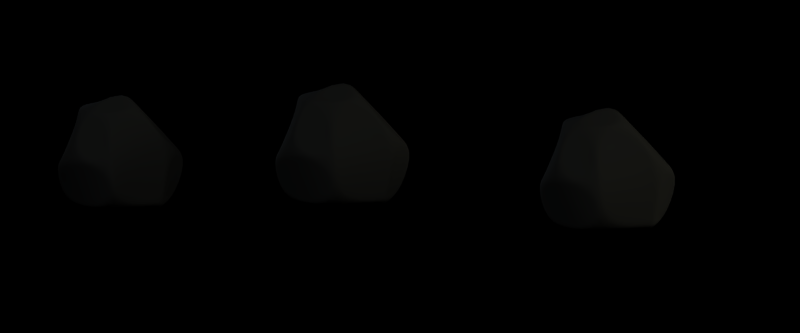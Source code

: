 # Source: explode_modifier.blend  (saved by Blender 2.57.0; exported with 4.5.12 LTS)
import bpy
from mathutils import Matrix  # noqa: F401  (used for matrix-valued properties, if any)

bpy.ops.wm.read_factory_settings(use_empty=True)
scene = bpy.context.scene
scene.name = 'Scene'

# ---- collections
col_collection_1 = bpy.data.collections.new('Collection 1'); scene.collection.children.link(col_collection_1)

# ---- materials (node trees are filled in below, after node groups)
mat_rock_001 = bpy.data.materials.new('rock.001')
mat_rock_001.alpha_threshold = 0.0
mat_rock_001.diffuse_color = (0.7744, 0.8282, 0.877, 1.0)
mat_rock_001.specular_color = (0.8939, 0.8864, 0.8093)
mat_rock_001.roughness = 1.491
mat_rock_001.specular_intensity = 0.04311
mat_rock_001.line_color = (0.0, 0.0, 0.0, 1.0)

# ---- material node trees

# ---- world
world_world = bpy.data.worlds.new('World'); scene.world = world_world
world_world.color = (0.0, 0.0, 0.0)
world_world.use_sun_shadow = False
world_world.sun_shadow_jitter_overblur = 0.0
world_world.cycles.sampling_method = 'MANUAL'
world_world.cycles.sample_map_resolution = 256

# ---- cameras
cam_camera = bpy.data.cameras.new('Camera')
cam_camera.type = 'ORTHO'
cam_camera.passepartout_alpha = 0.2
cam_camera.clip_end = 100.0
cam_camera.lens = 35.0
cam_camera.ortho_scale = 4.5
cam_camera.show_passepartout = False
cam_camera.show_safe_areas = True
cam_camera.dof.focus_distance = 0.0
cam_camera.dof.aperture_fstop = 128.0

# ---- lights
light_spot_002 = bpy.data.lights.new('Spot.002', 'POINT')
light_spot_002.color = (0.925, 0.8566, 0.6733)
light_spot_002.transmission_factor = 0.0
light_spot_002.cutoff_distance = 30.0
light_spot_002.energy = 100.0
light_spot_002.shadow_buffer_clip_start = 8.0
light_spot_002.shadow_soft_size = 1.0
light_spot_002.shadow_maximum_resolution = 0.006
light_spot_002.use_absolute_resolution = True
light_spot_002.cycles.use_multiple_importance_sampling = False
light_spot_001 = bpy.data.lights.new('Spot.001', 'SPOT')
light_spot_001.color = (1.0, 0.9971, 0.9386)
light_spot_001.transmission_factor = 0.0
light_spot_001.cutoff_distance = 30.0
light_spot_001.energy = 170.4
light_spot_001.shadow_buffer_clip_start = 8.0
light_spot_001.shadow_soft_size = 1.0
light_spot_001.shadow_maximum_resolution = 0.006
light_spot_001.use_absolute_resolution = True
light_spot_001.spot_size = 1.309
light_spot_001.cycles.use_multiple_importance_sampling = False
light_spot = bpy.data.lights.new('Spot', 'POINT')
light_spot.color = (0.925, 0.8566, 0.6733)
light_spot.transmission_factor = 0.0
light_spot.cutoff_distance = 30.0
light_spot.energy = 100.0
light_spot.shadow_buffer_clip_start = 8.0
light_spot.shadow_soft_size = 1.0
light_spot.shadow_maximum_resolution = 0.006
light_spot.use_absolute_resolution = True
light_spot.cycles.use_multiple_importance_sampling = False
light_spot_005 = bpy.data.lights.new('Spot.005', 'POINT')
light_spot_005.color = (0.7367, 0.844, 0.9625)
light_spot_005.transmission_factor = 0.0
light_spot_005.cutoff_distance = 30.0
light_spot_005.energy = 100.0
light_spot_005.shadow_buffer_clip_start = 8.0
light_spot_005.shadow_soft_size = 1.0
light_spot_005.shadow_maximum_resolution = 0.006
light_spot_005.use_absolute_resolution = True
light_spot_005.cycles.use_multiple_importance_sampling = False

# ---- meshes
me_rock_002 = bpy.data.meshes.new('rock.002')
me_rock_002.from_pydata([(1.07, 0.1718, -0.6928), (0.07662, -0.9924, -0.9798), (-1.082, 0.1632, -0.775), (-0.2335, 1.343, -0.6742), (-0.01765, -0.7598, 0.7762), (-0.7499, -0.07325, 0.9653), (0.03327, 0.8834, 0.8864), (-0.5502, -0.5131, -0.9374), (0.9166, -0.3962, -0.9432), (0.6287, 0.8478, -0.8458), (-0.6542, 0.8816, -0.8287), (0.5757, -0.4587, 0.8424), (-0.5265, -0.6546, 0.8597), (-0.3415, 0.4282, 1.067), (0.5045, 0.522, 0.7394), (0.1055, -1.116, -0.1916), (1.322, 0.1901, -0.002463), (-1.194, -0.02713, -0.1453), (-0.04134, 1.364, 0.1079), (0.2381, 0.2432, -1.015), (0.1304, -0.1034, 1.256), (1.039, -0.4471, 0.136), (-0.7825, -0.8657, -0.05785), (-0.6468, 0.8926, 0.1268), (0.5801, 0.8521, 0.09734), (-0.7013, -0.8284, 0.007661), (0.02784, -1.036, -0.1257), (-0.4904, -0.6545, 0.7633), (-0.07139, -0.7412, 0.6946), (0.1249, -0.1272, 1.236), (-0.492, -0.6448, 0.8642), (0.5432, -0.4609, 0.8479), (-0.01411, -0.7437, 0.7858), (0.0779, -0.04791, 1.217), (0.4253, 0.4862, 0.768), (-0.3086, 0.3954, 1.038), (-0.4922, -0.5609, 0.8751), (0.01121, 0.7869, 0.9058), (-0.6715, -0.04889, 0.9601), (0.9841, -0.452, 0.1343), (0.1397, -1.077, -0.194), (0.5613, -0.4884, 0.7441), (0.8647, -0.4295, -0.8449), (0.03096, -0.7575, 0.685), (0.1152, -0.9654, -0.8845), (0.594, 0.7734, 0.1377), (1.016, -0.3758, 0.1922), (0.1879, -0.0893, 1.184), (1.264, 0.1757, 0.04756), (0.5696, 0.4136, 0.7021), (0.59, -0.4101, 0.8103), (0.738, 0.004446, 0.5849), (-0.6451, 0.702, 0.1955), (-0.9207, -0.5044, 0.07434), (-1.077, -0.03913, -0.006164), (-0.4536, 0.3903, 0.7942), (-0.6558, -0.4463, 0.5147), (-0.7602, -0.05778, 0.7066), (-0.7471, -0.8125, -0.1268), (-1.085, -0.1209, -0.2268), (-0.01143, -1.022, -0.2602), (-0.5541, -0.5196, -0.8576), (-0.9961, 0.04233, -0.7227), (-0.03332, -0.9178, -0.8929), (0.6356, 0.701, -0.09605), (0.425, 0.2753, -0.8895), (1.168, 0.2267, -0.1676), (0.6704, 0.698, -0.7719), (0.8831, -0.1832, -0.8594), (0.9934, 0.2558, -0.692), (1.091, -0.3393, 0.03632), (1.232, 0.1051, -0.08682), (0.9776, -0.3285, -0.7808), (1.076, 0.03864, -0.6008), (0.1211, 0.1501, -0.9895), (-0.6039, 0.5673, -0.8424), (0.6135, -0.3096, -0.9194), (-0.4549, -0.4025, -0.9328), (-0.8436, 0.0916, -0.8141), (0.003066, -0.7528, -0.9638), (-0.5764, 0.9101, 0.1248), (-0.1085, 1.274, 0.1102), (-0.3404, 0.5513, 0.8512), (-0.6777, 0.9462, -0.6064), (-0.05083, 0.903, 0.7118), (-0.3137, 1.271, -0.5979), (0.4568, 0.895, 0.08059), (0.06419, 1.218, 0.08729), (0.4091, 0.6864, 0.4863), (0.4875, 0.8923, -0.5153), (0.1113, 0.9148, 0.5791), (-0.0572, 1.205, -0.4069), (0.8349, -0.4507, -0.9404), (0.8015, -0.2477, -1.01), (0.9191, -0.4161, -0.8739), (-0.8611, 0.6828, -0.07364), (-0.8475, 0.5828, 0.05124), (-1.07, 0.2006, -0.05296), (-1.121, 0.2258, -0.1892), (-0.9208, 0.7091, -0.5393), (-1.09, 0.3258, -0.5544), (-0.8207, 0.734, -0.773), (-0.7792, 0.859, -0.5549)], [], [(9, 19, 10, 3), (22, 15, 26, 25), (12, 22, 25, 27), (15, 4, 28, 26), (4, 12, 27, 28), (26, 28, 27, 25), (20, 12, 30, 29), (11, 20, 29, 31), (12, 4, 32, 30), (4, 11, 31, 32), (31, 29, 30, 32), (12, 20, 33, 36), (20, 14, 34, 33), (14, 6, 37, 34), (6, 13, 35, 37), (13, 5, 38, 35), (5, 12, 36, 38), (34, 37, 35, 33), (33, 35, 38, 36), (21, 11, 41, 39), (4, 15, 40, 43), (15, 1, 44, 40), (11, 4, 43, 41), (39, 41, 43, 40), (42, 39, 40, 44), (24, 14, 49, 45), (16, 24, 45, 48), (21, 16, 48, 46), (11, 21, 46, 50), (20, 11, 50, 47), (14, 20, 47, 49), (51, 49, 47, 50), (48, 51, 50, 46), (51, 48, 45, 49), (13, 23, 52, 55), (17, 22, 53, 54), (22, 12, 56, 53), (5, 13, 55, 57), (12, 5, 57, 56), (53, 56, 57, 54), (54, 57, 55, 52), (22, 17, 59, 58), (15, 22, 58, 60), (17, 2, 62, 59), (1, 15, 60, 63), (2, 7, 61, 62), (7, 1, 63, 61), (63, 60, 58, 61), (61, 58, 59, 62), (24, 16, 66, 64), (9, 24, 64, 67), (19, 9, 67, 65), (93, 19, 65, 68), (16, 0, 69, 66), (0, 8, 68, 69), (69, 68, 65, 67), (66, 69, 67, 64), (21, 94, 72, 70), (16, 21, 70, 71), (0, 16, 71, 73), (94, 0, 73, 72), (73, 71, 70, 72), (10, 19, 74, 75), (19, 93, 76, 74), (7, 2, 78, 77), (1, 7, 77, 79), (76, 79, 77, 74), (74, 77, 78, 75), (23, 13, 82, 80), (6, 18, 81, 84), (18, 3, 85, 81), (13, 6, 84, 82), (3, 10, 83, 85), (80, 82, 84, 81), (83, 80, 81, 85), (14, 24, 86, 88), (24, 9, 89, 86), (18, 6, 90, 87), (3, 18, 87, 91), (6, 14, 88, 90), (9, 3, 91, 89), (86, 89, 91, 87), (88, 86, 87, 90), (76, 92, 1, 79), (42, 44, 1, 92), (92, 76, 93, 8), (8, 93, 68), (21, 39, 42, 94), (8, 94, 42, 92), (0, 94, 8), (52, 23, 95, 96), (54, 52, 96, 97), (17, 54, 97, 98), (2, 17, 98, 100), (95, 98, 97, 96), (100, 98, 95, 99), (101, 10, 75), (23, 102, 95), (95, 102, 101, 99), (75, 78, 2, 101), (99, 101, 2, 100), (83, 102, 23, 80), (83, 10, 101, 102)])
me_rock_002.polygons.foreach_set('use_smooth', [True] * 103)
me_rock_002.materials.append(mat_rock_001)
me_rock_002.use_remesh_preserve_volume = False
me_rock_002.use_remesh_preserve_attributes = False
me_rock_002.use_mirror_vertex_groups = False
me_rock_002.update()
me_rock_001 = bpy.data.meshes.new('rock.001')
me_rock_001.from_pydata([(1.07, 0.1718, -0.6928), (0.07662, -0.9924, -0.9798), (-1.082, 0.1632, -0.775), (-0.2335, 1.343, -0.6742), (-0.01765, -0.7598, 0.7762), (-0.7499, -0.07325, 0.9653), (0.03327, 0.8834, 0.8864), (-0.5502, -0.5131, -0.9374), (0.9166, -0.3962, -0.9432), (0.6287, 0.8478, -0.8458), (-0.6542, 0.8816, -0.8287), (0.5757, -0.4587, 0.8424), (-0.5265, -0.6546, 0.8597), (-0.3415, 0.4282, 1.067), (0.5045, 0.522, 0.7394), (0.1055, -1.116, -0.1916), (1.322, 0.1901, -0.002463), (-1.194, -0.02713, -0.1453), (-0.04134, 1.364, 0.1079), (0.2381, 0.2432, -1.015), (0.1304, -0.1034, 1.256), (1.039, -0.4471, 0.136), (-0.7825, -0.8657, -0.05785), (-0.6468, 0.8926, 0.1268), (0.5801, 0.8521, 0.09734), (-0.7013, -0.8284, 0.007661), (0.02784, -1.036, -0.1257), (-0.4904, -0.6545, 0.7633), (-0.07139, -0.7412, 0.6946), (0.1249, -0.1272, 1.236), (-0.492, -0.6448, 0.8642), (0.5432, -0.4609, 0.8479), (-0.01411, -0.7437, 0.7858), (0.0779, -0.04791, 1.217), (0.4253, 0.4862, 0.768), (-0.3086, 0.3954, 1.038), (-0.4922, -0.5609, 0.8751), (0.01121, 0.7869, 0.9058), (-0.6715, -0.04889, 0.9601), (0.9841, -0.452, 0.1343), (0.1397, -1.077, -0.194), (0.5613, -0.4884, 0.7441), (0.8647, -0.4295, -0.8449), (0.03096, -0.7575, 0.685), (0.1152, -0.9654, -0.8845), (0.594, 0.7734, 0.1377), (1.016, -0.3758, 0.1922), (0.1879, -0.0893, 1.184), (1.264, 0.1757, 0.04756), (0.5696, 0.4136, 0.7021), (0.59, -0.4101, 0.8103), (0.738, 0.004446, 0.5849), (-0.6451, 0.702, 0.1955), (-0.9207, -0.5044, 0.07434), (-1.077, -0.03913, -0.006164), (-0.4536, 0.3903, 0.7942), (-0.6558, -0.4463, 0.5147), (-0.7602, -0.05778, 0.7066), (-0.7471, -0.8125, -0.1268), (-1.085, -0.1209, -0.2268), (-0.01143, -1.022, -0.2602), (-0.5541, -0.5196, -0.8576), (-0.9961, 0.04233, -0.7227), (-0.03332, -0.9178, -0.8929), (0.6356, 0.701, -0.09605), (0.425, 0.2753, -0.8895), (1.168, 0.2267, -0.1676), (0.6704, 0.698, -0.7719), (0.8831, -0.1832, -0.8594), (0.9934, 0.2558, -0.692), (1.091, -0.3393, 0.03632), (1.232, 0.1051, -0.08682), (0.9776, -0.3285, -0.7808), (1.076, 0.03864, -0.6008), (0.1211, 0.1501, -0.9895), (-0.6039, 0.5673, -0.8424), (0.6135, -0.3096, -0.9194), (-0.4549, -0.4025, -0.9328), (-0.8436, 0.0916, -0.8141), (0.003066, -0.7528, -0.9638), (-0.5764, 0.9101, 0.1248), (-0.1085, 1.274, 0.1102), (-0.3404, 0.5513, 0.8512), (-0.6777, 0.9462, -0.6064), (-0.05083, 0.903, 0.7118), (-0.3137, 1.271, -0.5979), (0.4568, 0.895, 0.08059), (0.06419, 1.218, 0.08729), (0.4091, 0.6864, 0.4863), (0.4875, 0.8923, -0.5153), (0.1113, 0.9148, 0.5791), (-0.0572, 1.205, -0.4069), (0.8349, -0.4507, -0.9404), (0.8015, -0.2477, -1.01), (0.9191, -0.4161, -0.8739), (-0.8611, 0.6828, -0.07364), (-0.8475, 0.5828, 0.05124), (-1.07, 0.2006, -0.05296), (-1.121, 0.2258, -0.1892), (-0.9208, 0.7091, -0.5393), (-1.09, 0.3258, -0.5544), (-0.8207, 0.734, -0.773), (-0.7792, 0.859, -0.5549)], [], [(9, 19, 10, 3), (22, 15, 26, 25), (12, 22, 25, 27), (15, 4, 28, 26), (4, 12, 27, 28), (26, 28, 27, 25), (20, 12, 30, 29), (11, 20, 29, 31), (12, 4, 32, 30), (4, 11, 31, 32), (31, 29, 30, 32), (12, 20, 33, 36), (20, 14, 34, 33), (14, 6, 37, 34), (6, 13, 35, 37), (13, 5, 38, 35), (5, 12, 36, 38), (34, 37, 35, 33), (33, 35, 38, 36), (21, 11, 41, 39), (4, 15, 40, 43), (15, 1, 44, 40), (11, 4, 43, 41), (39, 41, 43, 40), (42, 39, 40, 44), (24, 14, 49, 45), (16, 24, 45, 48), (21, 16, 48, 46), (11, 21, 46, 50), (20, 11, 50, 47), (14, 20, 47, 49), (51, 49, 47, 50), (48, 51, 50, 46), (51, 48, 45, 49), (13, 23, 52, 55), (17, 22, 53, 54), (22, 12, 56, 53), (5, 13, 55, 57), (12, 5, 57, 56), (53, 56, 57, 54), (54, 57, 55, 52), (22, 17, 59, 58), (15, 22, 58, 60), (17, 2, 62, 59), (1, 15, 60, 63), (2, 7, 61, 62), (7, 1, 63, 61), (63, 60, 58, 61), (61, 58, 59, 62), (24, 16, 66, 64), (9, 24, 64, 67), (19, 9, 67, 65), (93, 19, 65, 68), (16, 0, 69, 66), (0, 8, 68, 69), (69, 68, 65, 67), (66, 69, 67, 64), (21, 94, 72, 70), (16, 21, 70, 71), (0, 16, 71, 73), (94, 0, 73, 72), (73, 71, 70, 72), (10, 19, 74, 75), (19, 93, 76, 74), (7, 2, 78, 77), (1, 7, 77, 79), (76, 79, 77, 74), (74, 77, 78, 75), (23, 13, 82, 80), (6, 18, 81, 84), (18, 3, 85, 81), (13, 6, 84, 82), (3, 10, 83, 85), (80, 82, 84, 81), (83, 80, 81, 85), (14, 24, 86, 88), (24, 9, 89, 86), (18, 6, 90, 87), (3, 18, 87, 91), (6, 14, 88, 90), (9, 3, 91, 89), (86, 89, 91, 87), (88, 86, 87, 90), (76, 92, 1, 79), (42, 44, 1, 92), (92, 76, 93, 8), (8, 93, 68), (21, 39, 42, 94), (8, 94, 42, 92), (0, 94, 8), (52, 23, 95, 96), (54, 52, 96, 97), (17, 54, 97, 98), (2, 17, 98, 100), (95, 98, 97, 96), (100, 98, 95, 99), (101, 10, 75), (23, 102, 95), (95, 102, 101, 99), (75, 78, 2, 101), (99, 101, 2, 100), (83, 102, 23, 80), (83, 10, 101, 102)])
me_rock_001.polygons.foreach_set('use_smooth', [True] * 103)
me_rock_001.materials.append(mat_rock_001)
me_rock_001.use_remesh_preserve_volume = False
me_rock_001.use_remesh_preserve_attributes = False
me_rock_001.use_mirror_vertex_groups = False
me_rock_001.update()
me_rock = bpy.data.meshes.new('rock')
me_rock.from_pydata([(1.07, 0.1718, -0.6928), (0.07662, -0.9924, -0.9798), (-1.082, 0.1632, -0.775), (-0.2335, 1.343, -0.6742), (-0.01765, -0.7598, 0.7762), (-0.7499, -0.07325, 0.9653), (0.03327, 0.8834, 0.8864), (-0.5502, -0.5131, -0.9374), (0.9166, -0.3962, -0.9432), (0.6287, 0.8478, -0.8458), (-0.6542, 0.8816, -0.8287), (0.5757, -0.4587, 0.8424), (-0.5265, -0.6546, 0.8597), (-0.3415, 0.4282, 1.067), (0.5045, 0.522, 0.7394), (0.1055, -1.116, -0.1916), (1.322, 0.1901, -0.002463), (-1.194, -0.02713, -0.1453), (-0.04134, 1.364, 0.1079), (0.2381, 0.2432, -1.015), (0.1304, -0.1034, 1.256), (1.039, -0.4471, 0.136), (-0.7825, -0.8657, -0.05785), (-0.6468, 0.8926, 0.1268), (0.5801, 0.8521, 0.09734), (-0.7013, -0.8284, 0.007661), (0.02784, -1.036, -0.1257), (-0.4904, -0.6545, 0.7633), (-0.07139, -0.7412, 0.6946), (0.1249, -0.1272, 1.236), (-0.492, -0.6448, 0.8642), (0.5432, -0.4609, 0.8479), (-0.01411, -0.7437, 0.7858), (0.0779, -0.04791, 1.217), (0.4253, 0.4862, 0.768), (-0.3086, 0.3954, 1.038), (-0.4922, -0.5609, 0.8751), (0.01121, 0.7869, 0.9058), (-0.6715, -0.04889, 0.9601), (0.9841, -0.452, 0.1343), (0.1397, -1.077, -0.194), (0.5613, -0.4884, 0.7441), (0.8647, -0.4295, -0.8449), (0.03096, -0.7575, 0.685), (0.1152, -0.9654, -0.8845), (0.594, 0.7734, 0.1377), (1.016, -0.3758, 0.1922), (0.1879, -0.0893, 1.184), (1.264, 0.1757, 0.04756), (0.5696, 0.4136, 0.7021), (0.59, -0.4101, 0.8103), (0.738, 0.004446, 0.5849), (-0.6451, 0.702, 0.1955), (-0.9207, -0.5044, 0.07434), (-1.077, -0.03913, -0.006164), (-0.4536, 0.3903, 0.7942), (-0.6558, -0.4463, 0.5147), (-0.7602, -0.05778, 0.7066), (-0.7471, -0.8125, -0.1268), (-1.085, -0.1209, -0.2268), (-0.01143, -1.022, -0.2602), (-0.5541, -0.5196, -0.8576), (-0.9961, 0.04233, -0.7227), (-0.03332, -0.9178, -0.8929), (0.6356, 0.701, -0.09605), (0.425, 0.2753, -0.8895), (1.168, 0.2267, -0.1676), (0.6704, 0.698, -0.7719), (0.8831, -0.1832, -0.8594), (0.9934, 0.2558, -0.692), (1.091, -0.3393, 0.03632), (1.232, 0.1051, -0.08682), (0.9776, -0.3285, -0.7808), (1.076, 0.03864, -0.6008), (0.1211, 0.1501, -0.9895), (-0.6039, 0.5673, -0.8424), (0.6135, -0.3096, -0.9194), (-0.4549, -0.4025, -0.9328), (-0.8436, 0.0916, -0.8141), (0.003066, -0.7528, -0.9638), (-0.5764, 0.9101, 0.1248), (-0.1085, 1.274, 0.1102), (-0.3404, 0.5513, 0.8512), (-0.6777, 0.9462, -0.6064), (-0.05083, 0.903, 0.7118), (-0.3137, 1.271, -0.5979), (0.4568, 0.895, 0.08059), (0.06419, 1.218, 0.08729), (0.4091, 0.6864, 0.4863), (0.4875, 0.8923, -0.5153), (0.1113, 0.9148, 0.5791), (-0.0572, 1.205, -0.4069), (0.8349, -0.4507, -0.9404), (0.8015, -0.2477, -1.01), (0.9191, -0.4161, -0.8739), (-0.8611, 0.6828, -0.07364), (-0.8475, 0.5828, 0.05124), (-1.07, 0.2006, -0.05296), (-1.121, 0.2258, -0.1892), (-0.9208, 0.7091, -0.5393), (-1.09, 0.3258, -0.5544), (-0.8207, 0.734, -0.773), (-0.7792, 0.859, -0.5549)], [], [(9, 19, 10, 3), (22, 15, 26, 25), (12, 22, 25, 27), (15, 4, 28, 26), (4, 12, 27, 28), (26, 28, 27, 25), (20, 12, 30, 29), (11, 20, 29, 31), (12, 4, 32, 30), (4, 11, 31, 32), (31, 29, 30, 32), (12, 20, 33, 36), (20, 14, 34, 33), (14, 6, 37, 34), (6, 13, 35, 37), (13, 5, 38, 35), (5, 12, 36, 38), (34, 37, 35, 33), (33, 35, 38, 36), (21, 11, 41, 39), (4, 15, 40, 43), (15, 1, 44, 40), (11, 4, 43, 41), (39, 41, 43, 40), (42, 39, 40, 44), (24, 14, 49, 45), (16, 24, 45, 48), (21, 16, 48, 46), (11, 21, 46, 50), (20, 11, 50, 47), (14, 20, 47, 49), (51, 49, 47, 50), (48, 51, 50, 46), (51, 48, 45, 49), (13, 23, 52, 55), (17, 22, 53, 54), (22, 12, 56, 53), (5, 13, 55, 57), (12, 5, 57, 56), (53, 56, 57, 54), (54, 57, 55, 52), (22, 17, 59, 58), (15, 22, 58, 60), (17, 2, 62, 59), (1, 15, 60, 63), (2, 7, 61, 62), (7, 1, 63, 61), (63, 60, 58, 61), (61, 58, 59, 62), (24, 16, 66, 64), (9, 24, 64, 67), (19, 9, 67, 65), (93, 19, 65, 68), (16, 0, 69, 66), (0, 8, 68, 69), (69, 68, 65, 67), (66, 69, 67, 64), (21, 94, 72, 70), (16, 21, 70, 71), (0, 16, 71, 73), (94, 0, 73, 72), (73, 71, 70, 72), (10, 19, 74, 75), (19, 93, 76, 74), (7, 2, 78, 77), (1, 7, 77, 79), (76, 79, 77, 74), (74, 77, 78, 75), (23, 13, 82, 80), (6, 18, 81, 84), (18, 3, 85, 81), (13, 6, 84, 82), (3, 10, 83, 85), (80, 82, 84, 81), (83, 80, 81, 85), (14, 24, 86, 88), (24, 9, 89, 86), (18, 6, 90, 87), (3, 18, 87, 91), (6, 14, 88, 90), (9, 3, 91, 89), (86, 89, 91, 87), (88, 86, 87, 90), (76, 92, 1, 79), (42, 44, 1, 92), (92, 76, 93, 8), (8, 93, 68), (21, 39, 42, 94), (8, 94, 42, 92), (0, 94, 8), (52, 23, 95, 96), (54, 52, 96, 97), (17, 54, 97, 98), (2, 17, 98, 100), (95, 98, 97, 96), (100, 98, 95, 99), (101, 10, 75), (23, 102, 95), (95, 102, 101, 99), (75, 78, 2, 101), (99, 101, 2, 100), (83, 102, 23, 80), (83, 10, 101, 102)])
me_rock.polygons.foreach_set('use_smooth', [True] * 103)
me_rock.materials.append(mat_rock_001)
me_rock.use_remesh_preserve_volume = False
me_rock.use_remesh_preserve_attributes = False
me_rock.use_mirror_vertex_groups = False
me_rock.update()

# ---- objects
ob_lamp_002 = bpy.data.objects.new('Lamp.002', light_spot_002)
ob_rock_002 = bpy.data.objects.new('rock.002', me_rock_002)
ob_rock_001 = bpy.data.objects.new('rock.001', me_rock_001)
ob_camera = bpy.data.objects.new('Camera', cam_camera)
ob_lamp_001 = bpy.data.objects.new('Lamp.001', light_spot_001)
ob_lamp = bpy.data.objects.new('Lamp', light_spot)
ob_lamp_005 = bpy.data.objects.new('Lamp.005', light_spot_005)
ob_rock = bpy.data.objects.new('rock', me_rock)

# ---- transforms, parenting, visibility, modifiers, constraints
ob_lamp_002.location = (7.082, 0.2829, 2.172)
ob_lamp_002.rotation_euler = (0.8296, 9.588e-09, -2.436e-09)
ob_lamp_002.lock_rotations_4d = False
ob_lamp_002.empty_display_type = 'ARROWS'
ob_lamp_002.color = (0.0, 0.0, 0.0, 0.0)
ob_lamp_002.lineart.crease_threshold = 0.0
ob_rock_002.location = (1.038, 1.104, 0.8937)
ob_rock_002.rotation_euler = (0.002921, -0.03538, -5.562)
ob_rock_002.scale = (0.3296, 0.3296, 0.3296)
ob_rock_002.lock_rotations_4d = False
ob_rock_002.empty_display_type = 'ARROWS'
ob_rock_002.color = (0.0, 0.0, 0.0, 1.0)
ob_rock_002.lineart.crease_threshold = 0.0
_m = ob_rock_002.modifiers.new('Subsurf', 'SUBSURF')
_m.uv_smooth = 'PRESERVE_CORNERS'
_m.quality = 2
_m = ob_rock_002.modifiers.new('ParticleSystem', 'PARTICLE_SYSTEM')
_m = ob_rock_002.modifiers.new('Explode', 'EXPLODE')
ob_rock_001.location = (-0.8696, -0.8768, 0.9932)
ob_rock_001.rotation_euler = (0.002921, -0.03538, -5.562)
ob_rock_001.scale = (0.3047, 0.3047, 0.3047)
ob_rock_001.lock_rotations_4d = False
ob_rock_001.empty_display_type = 'ARROWS'
ob_rock_001.color = (0.0, 0.0, 0.0, 1.0)
ob_rock_001.lineart.crease_threshold = 0.0
_m = ob_rock_001.modifiers.new('Subsurf', 'SUBSURF')
_m.uv_smooth = 'PRESERVE_CORNERS'
_m.quality = 2
ob_camera.location = (6.251, -4.52, 0.9355)
ob_camera.rotation_euler = (1.571, 2.22e-16, 0.8977)
ob_camera.lock_rotations_4d = False
ob_camera.empty_display_type = 'ARROWS'
ob_camera.color = (0.0, 0.0, 0.0, 1.0)
ob_camera.lineart.crease_threshold = 0.0
ob_lamp_001.location = (1.411, -7.375, 5.936)
ob_lamp_001.rotation_euler = (1.043, -0.0359, 0.01659)
ob_lamp_001.lock_rotations_4d = False
ob_lamp_001.empty_display_type = 'ARROWS'
ob_lamp_001.color = (0.0, 0.0, 0.0, 0.0)
ob_lamp_001.lineart.crease_threshold = 0.0
ob_lamp.location = (3.852, 5.346, 2.893)
ob_lamp.rotation_euler = (0.8296, 9.588e-09, -2.436e-09)
ob_lamp.lock_rotations_4d = False
ob_lamp.empty_display_type = 'ARROWS'
ob_lamp.color = (0.0, 0.0, 0.0, 0.0)
ob_lamp.lineart.crease_threshold = 0.0
ob_lamp_005.location = (-5.19, 1.209, 3.647)
ob_lamp_005.rotation_euler = (0.8296, 9.588e-09, -2.436e-09)
ob_lamp_005.lock_rotations_4d = False
ob_lamp_005.empty_display_type = 'ARROWS'
ob_lamp_005.color = (0.0, 0.0, 0.0, 0.0)
ob_lamp_005.lineart.crease_threshold = 0.0
ob_rock.location = (-0.007374, 0.03041, 1.035)
ob_rock.rotation_euler = (0.002921, -0.03538, -5.562)
ob_rock.scale = (0.3268, 0.3268, 0.3268)
ob_rock.lock_rotations_4d = False
ob_rock.empty_display_type = 'ARROWS'
ob_rock.color = (0.0, 0.0, 0.0, 1.0)
ob_rock.lineart.crease_threshold = 0.0
_vg = ob_rock.vertex_groups.new(name='Group')
_m = ob_rock.modifiers.new('Subsurf', 'SUBSURF')
_m.uv_smooth = 'PRESERVE_CORNERS'
_m.quality = 2
_m = ob_rock.modifiers.new('ParticleSystem 1', 'PARTICLE_SYSTEM')
_m = ob_rock.modifiers.new('Explode', 'EXPLODE')
_m.use_edge_cut = True

# ---- collection membership
col_collection_1.objects.link(ob_lamp_002)
col_collection_1.objects.link(ob_rock_002)
col_collection_1.objects.link(ob_rock_001)
col_collection_1.objects.link(ob_camera)
col_collection_1.objects.link(ob_lamp_001)
col_collection_1.objects.link(ob_lamp)
col_collection_1.objects.link(ob_lamp_005)
col_collection_1.objects.link(ob_rock)

# ---- scene / render settings (as saved in the file)
scene.camera = ob_camera
scene.frame_start = 1; scene.frame_end = 50; scene.frame_set(-23)
scene.render.engine = 'BLENDER_EEVEE_NEXT'
scene.render.image_settings.color_mode = 'RGB'
scene.render.image_settings.compression = 90
scene.render.resolution_y = 800
scene.render.resolution_percentage = 50
scene.render.fps = 25
scene.render.dither_intensity = 0.0
scene.render.use_compositing = False
scene.render.use_sequencer = False
scene.render.bake_margin = 2
scene.render.bake_bias = 0.0
scene.render.use_stamp_time = False
scene.render.use_stamp_date = False
scene.render.use_stamp_frame = False
scene.render.use_stamp_camera = False
scene.render.use_stamp_scene = False
scene.render.use_stamp_filename = False
scene.render.use_stamp_render_time = False
scene.render.stamp_font_size = 0
scene.cycles.use_denoising = False
scene.cycles.samples = 10
scene.cycles.sampling_pattern = 'TABULATED_SOBOL'
scene.cycles.light_sampling_threshold = 0.0
scene.cycles.use_adaptive_sampling = False
scene.cycles.use_light_tree = False
scene.cycles.blur_glossy = 0.0
scene.cycles.volume_bounces = 1
scene.cycles.pixel_filter_type = 'GAUSSIAN'
scene.cycles.sample_clamp_indirect = 0.0
scene.view_settings.view_transform = 'Raw'
bpy.context.view_layer.update()
